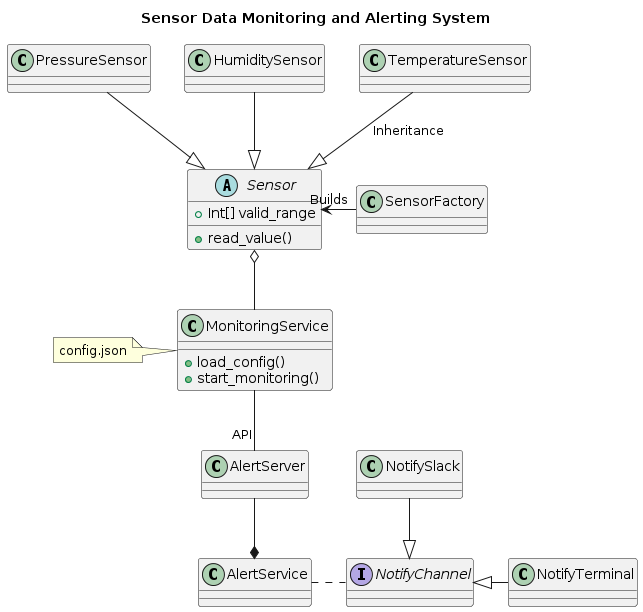

The diagram above was rendered by PlantUML. Its source (embedded in the PNG):
@startuml
title Sensor Data Monitoring and Alerting System

abstract class Sensor {
  +Int[] valid_range
  +read_value()
}

class MonitoringService {
  +load_config()
  +start_monitoring()
}

note "config.json" as N1

N1 -right- MonitoringService

MonitoringService -up-o Sensor

Sensor <|-up- TemperatureSensor: Inheritance
Sensor <|-up- HumiditySensor
Sensor <|-up- PressureSensor

SensorFactory -left-> "Builds" Sensor

AlertServer "API" -up- MonitoringService
AlertService *-up- AlertServer

interface NotifyChannel {

}
NotifyChannel .-left- AlertService
NotifyChannel <|-right- NotifyTerminal
NotifyChannel <|-up- NotifySlack
@enduml